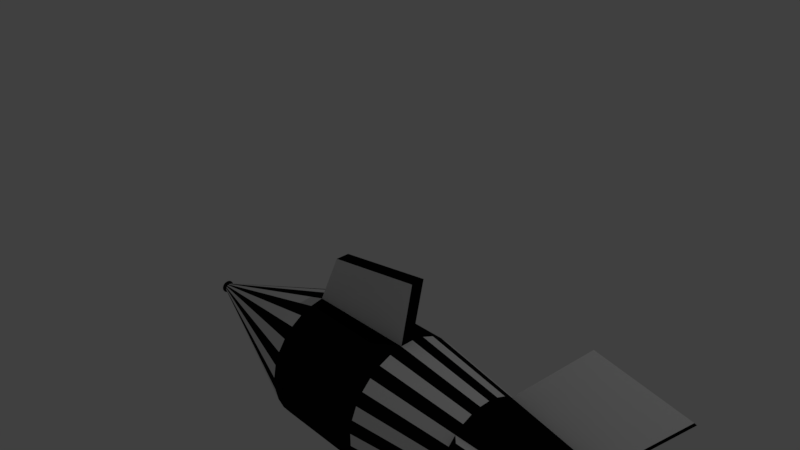 # Source: rocket.blend  (saved by Blender 2.78.0; exported with 4.5.12 LTS)
import bpy
from mathutils import Matrix  # noqa: F401  (used for matrix-valued properties, if any)

bpy.ops.wm.read_factory_settings(use_empty=True)
scene = bpy.context.scene
scene.name = 'Scene'

# ---- collections
col_collection_1 = bpy.data.collections.new('Collection 1'); scene.collection.children.link(col_collection_1)

# ---- materials (node trees are filled in below, after node groups)
mat_black = bpy.data.materials.new('Black')
mat_black.alpha_threshold = 0.0
mat_black.use_transparent_shadow = False
mat_black.diffuse_color = (0.003095, 0.003095, 0.003095, 1.0)
mat_black.roughness = 0.5
mat_white = bpy.data.materials.new('White')
mat_white.alpha_threshold = 0.0
mat_white.use_transparent_shadow = False
mat_white.roughness = 0.5

# ---- material node trees

# ---- world
world_world = bpy.data.worlds.new('World'); scene.world = world_world
world_world.color = (0.05088, 0.05088, 0.05088)
world_world.use_sun_shadow = False
world_world.sun_shadow_jitter_overblur = 0.0
world_world.cycles.sampling_method = 'MANUAL'

# ---- cameras
cam_camera = bpy.data.cameras.new('Camera')
cam_camera.clip_end = 100.0
cam_camera.lens = 35.0
cam_camera.sensor_width = 32.0
cam_camera.sensor_height = 18.0
cam_camera.ortho_scale = 7.314
cam_camera.dof.focus_distance = 0.0
cam_camera.dof.aperture_fstop = 128.0

# ---- lights
light_lamp = bpy.data.lights.new('Lamp', 'POINT')
light_lamp.transmission_factor = 0.0
light_lamp.cutoff_distance = 30.0
light_lamp.energy = 100.0
light_lamp.shadow_buffer_clip_start = 1.001
light_lamp.shadow_soft_size = 0.1
light_lamp.shadow_maximum_resolution = 0.006
light_lamp.use_absolute_resolution = True

# ---- meshes
me_cylinder = bpy.data.meshes.new('Cylinder')
me_cylinder.from_pydata([(1.095e-07, 0.07825, -1.0), (5.062e-08, 0.5737, 1.0), (0.01527, 0.07675, -1.0), (0.1119, 0.5627, 1.0), (0.02994, 0.07229, -1.0), (0.2195, 0.53, 1.0), (0.04347, 0.06506, -1.0), (0.3187, 0.477, 1.0), (0.05533, 0.05533, -1.0), (0.4057, 0.4057, 1.0), (0.06506, 0.04347, -1.0), (0.477, 0.3187, 1.0), (0.07229, 0.02994, -1.0), (0.53, 0.2195, 1.0), (0.07675, 0.01527, -1.0), (0.5627, 0.1119, 1.0), (0.07825, 2.686e-07, -1.0), (0.5737, 1.648e-07, 1.0), (0.07675, -0.01527, -1.0), (0.5627, -0.1119, 1.0), (0.07229, -0.02994, -1.0), (0.53, -0.2195, 1.0), (0.06506, -0.04347, -1.0), (0.477, -0.3187, 1.0), (0.05533, -0.05533, -1.0), (0.4057, -0.4057, 1.0), (0.04347, -0.06506, -1.0), (0.3187, -0.477, 1.0), (0.02994, -0.07229, -1.0), (0.2195, -0.53, 1.0), (0.01527, -0.07675, -1.0), (0.1119, -0.5627, 1.0), (8.396e-08, -0.07825, -1.0), (-1.363e-07, -0.5737, 1.0), (-0.01527, -0.07675, -1.0), (-0.1119, -0.5627, 1.0), (-0.02994, -0.07229, -1.0), (-0.2195, -0.53, 1.0), (-0.04347, -0.06506, -1.0), (-0.3187, -0.477, 1.0), (-0.05533, -0.05533, -1.0), (-0.4057, -0.4057, 1.0), (-0.06506, -0.04347, -1.0), (-0.477, -0.3187, 1.0), (-0.07229, -0.02994, -1.0), (-0.53, -0.2195, 1.0), (-0.07675, -0.01527, -1.0), (-0.5627, -0.1119, 1.0), (-0.07825, 3.382e-07, -1.0), (-0.5737, 6.754e-07, 1.0), (-0.07675, 0.01527, -1.0), (-0.5627, 0.1119, 1.0), (-0.07229, 0.02995, -1.0), (-0.53, 0.2195, 1.0), (-0.06506, 0.04347, -1.0), (-0.477, 0.3187, 1.0), (-0.05533, 0.05533, -1.0), (-0.4057, 0.4057, 1.0), (-0.04347, 0.06506, -1.0), (-0.3187, 0.477, 1.0), (-0.02994, 0.07229, -1.0), (-0.2195, 0.53, 1.0), (-0.01527, 0.07675, -1.0), (-0.1119, 0.5627, 1.0), (-2.832e-08, 1.0, -0.2557), (0.1951, 0.9808, -0.2557), (0.3827, 0.9239, -0.2557), (0.5556, 0.8315, -0.2557), (0.7071, 0.7071, -0.2557), (0.8315, 0.5556, -0.2557), (0.9239, 0.3827, -0.2557), (0.9808, 0.1951, -0.2557), (1.0, 7.55e-08, -0.2557), (0.9808, -0.1951, -0.2557), (0.9239, -0.3827, -0.2557), (0.8315, -0.5556, -0.2557), (0.7071, -0.7071, -0.2557), (0.5556, -0.8315, -0.2557), (0.3827, -0.9239, -0.2557), (0.1951, -0.9808, -0.2557), (-3.542e-07, -1.0, -0.2557), (-0.1951, -0.9808, -0.2557), (-0.3827, -0.9239, -0.2557), (-0.5556, -0.8315, -0.2557), (-0.7071, -0.7071, -0.2557), (-0.8315, -0.5556, -0.2557), (-0.9239, -0.3827, -0.2557), (-0.9808, -0.1951, -0.2557), (-1.0, 9.656e-07, -0.2557), (-0.9808, 0.1951, -0.2557), (-0.9239, 0.3827, -0.2557), (-0.8315, 0.5556, -0.2557), (-0.7071, 0.7071, -0.2557), (-0.5556, 0.8315, -0.2557), (-0.3827, 0.9239, -0.2557), (-0.1951, 0.9808, -0.2557), (-1.793e-08, 1.0, 0.2051), (0.1951, 0.9808, 0.2051), (0.3827, 0.9239, 0.2051), (0.5556, 0.8315, 0.2051), (0.7071, 0.7071, 0.2051), (0.8315, 0.5556, 0.2051), (0.9239, 0.3827, 0.2051), (0.9808, 0.1951, 0.2051), (1.0, 7.55e-08, 0.2051), (0.9808, -0.1951, 0.2051), (0.9239, -0.3827, 0.2051), (0.8315, -0.5556, 0.2051), (0.7071, -0.7071, 0.2051), (0.5556, -0.8315, 0.2051), (0.3827, -0.9239, 0.2051), (0.1951, -0.9808, 0.2051), (-3.438e-07, -1.0, 0.2051), (-0.1951, -0.9808, 0.2051), (-0.3827, -0.9239, 0.2051), (-0.5556, -0.8315, 0.2051), (-0.7071, -0.7071, 0.2051), (-0.8315, -0.5556, 0.2051), (-0.9239, -0.3827, 0.2051), (-0.9808, -0.1951, 0.2051), (-1.0, 9.656e-07, 0.2051), (-0.9808, 0.1951, 0.2051), (-0.9239, 0.3827, 0.2051), (-0.8315, 0.5556, 0.2051), (-0.7071, 0.7071, 0.2051), (-0.5556, 0.8315, 0.2051), (-0.3827, 0.9239, 0.2051), (-0.1951, 0.9808, 0.2051), (1.512e-08, 0.7945, 0.5883), (0.155, 0.7792, 0.5883), (0.304, 0.734, 0.5883), (0.4414, 0.6606, 0.5883), (0.5618, 0.5618, 0.5883), (0.6606, 0.4414, 0.5883), (0.734, 0.304, 0.5883), (0.7792, 0.155, 0.5883), (0.7945, 1.186e-07, 0.5883), (0.7792, -0.155, 0.5883), (0.734, -0.304, 0.5883), (0.6606, -0.4414, 0.5883), (0.5618, -0.5618, 0.5883), (0.4414, -0.6606, 0.5883), (0.304, -0.734, 0.5883), (0.155, -0.7792, 0.5883), (-2.438e-07, -0.7945, 0.5883), (-0.155, -0.7792, 0.5883), (-0.304, -0.734, 0.5883), (-0.4414, -0.6606, 0.5883), (-0.5618, -0.5618, 0.5883), (-0.6606, -0.4414, 0.5883), (-0.734, -0.304, 0.5883), (-0.7792, -0.155, 0.5883), (-0.7945, 8.257e-07, 0.5883), (-0.7792, 0.155, 0.5883), (-0.734, 0.304, 0.5883), (-0.6606, 0.4414, 0.5883), (-0.5618, 0.5618, 0.5883), (-0.4414, 0.6606, 0.5883), (-0.304, 0.734, 0.5883), (-0.155, 0.7792, 0.5883), (-1.033, -1.17, 1.186), (-0.9459, -1.241, 1.186), (-1.069, -1.425, 0.7739), (-1.189, -1.326, 0.7739), (-1.17, 1.033, 1.186), (-1.241, 0.9459, 1.186), (-1.425, 1.069, 0.7739), (-1.326, 1.189, 0.7739), (1.033, 1.17, 1.186), (0.9459, 1.241, 1.186), (1.069, 1.425, 0.7739), (1.189, 1.326, 0.7739), (1.17, -1.033, 1.186), (1.241, -0.9459, 1.186), (1.425, -1.069, 0.7739), (1.326, -1.189, 0.7739), (-1.976, -0.2931, 0.2621), (-1.776, -0.2931, -0.1416), (-1.995, -0.09802, 0.2621), (-1.795, -0.09802, -0.1416), (1.976, 0.2931, 0.2621), (1.776, 0.2931, -0.1416), (1.995, 0.09802, 0.2621), (1.795, 0.09802, -0.1416), (8.34e-08, 0.07825, -1.011), (0.01527, 0.07675, -1.011), (0.02994, 0.07229, -1.011), (0.04347, 0.06506, -1.011), (0.05533, 0.05533, -1.011), (0.06506, 0.04347, -1.011), (0.07229, 0.02994, -1.011), (0.07675, 0.01527, -1.011), (0.07825, 2.686e-07, -1.011), (0.07675, -0.01527, -1.011), (0.07229, -0.02994, -1.011), (0.06506, -0.04347, -1.011), (0.05533, -0.05533, -1.011), (0.04347, -0.06506, -1.011), (0.02994, -0.07229, -1.011), (0.01527, -0.07675, -1.011), (5.791e-08, -0.07825, -1.011), (-0.01527, -0.07675, -1.011), (-0.02994, -0.07229, -1.011), (-0.04347, -0.06506, -1.011), (-0.05533, -0.05533, -1.011), (-0.06506, -0.04347, -1.011), (-0.07229, -0.02994, -1.011), (-0.07675, -0.01527, -1.011), (-0.07825, 3.382e-07, -1.011), (-0.07675, 0.01527, -1.011), (-0.07229, 0.02995, -1.011), (-0.06506, 0.04347, -1.011), (-0.05533, 0.05533, -1.011), (-0.04347, 0.06506, -1.011), (-0.02994, 0.07229, -1.011), (-0.01527, 0.07675, -1.011), (7.843e-08, 0.09883, -1.018), (0.01928, 0.09693, -1.018), (0.03782, 0.09131, -1.018), (0.05491, 0.08217, -1.018), (0.06988, 0.06988, -1.018), (0.08217, 0.05491, -1.018), (0.09131, 0.03782, -1.018), (0.09693, 0.01928, -1.018), (0.09883, 2.64e-07, -1.018), (0.09693, -0.01928, -1.018), (0.09131, -0.03782, -1.018), (0.08217, -0.05491, -1.018), (0.06988, -0.06988, -1.018), (0.05491, -0.08217, -1.018), (0.03782, -0.09131, -1.018), (0.01928, -0.09693, -1.018), (4.622e-08, -0.09883, -1.018), (-0.01928, -0.09693, -1.018), (-0.03782, -0.09131, -1.018), (-0.05491, -0.08217, -1.018), (-0.06988, -0.06988, -1.018), (-0.08217, -0.05491, -1.018), (-0.09131, -0.03782, -1.018), (-0.09693, -0.01928, -1.018), (-0.09883, 3.52e-07, -1.018), (-0.09693, 0.01928, -1.018), (-0.09131, 0.03782, -1.018), (-0.08217, 0.05491, -1.018), (-0.06988, 0.06988, -1.018), (-0.05491, 0.08217, -1.018), (-0.03782, 0.09131, -1.018), (-0.01928, 0.09693, -1.018), (0.1119, 0.5627, 1.03), (8.297e-08, 0.5737, 1.03), (0.2195, 0.53, 1.03), (0.3187, 0.477, 1.03), (0.4057, 0.4057, 1.03), (0.477, 0.3187, 1.03), (0.53, 0.2195, 1.03), (0.5627, 0.1119, 1.03), (0.5737, 1.648e-07, 1.03), (0.5627, -0.1119, 1.03), (0.53, -0.2195, 1.03), (0.477, -0.3187, 1.03), (0.4057, -0.4057, 1.03), (0.3187, -0.477, 1.03), (0.2195, -0.53, 1.03), (0.1119, -0.5627, 1.03), (-1.04e-07, -0.5737, 1.03), (-0.1119, -0.5627, 1.03), (-0.2195, -0.53, 1.03), (-0.3187, -0.477, 1.03), (-0.4057, -0.4057, 1.03), (-0.477, -0.3187, 1.03), (-0.53, -0.2195, 1.03), (-0.5627, -0.1119, 1.03), (-0.5737, 6.754e-07, 1.03), (-0.5627, 0.1119, 1.03), (-0.53, 0.2195, 1.03), (-0.477, 0.3187, 1.03), (-0.4057, 0.4057, 1.03), (-0.3187, 0.477, 1.03), (-0.2195, 0.53, 1.03), (-0.1119, 0.5627, 1.03), (0.06284, 0.3159, 1.052), (1.348e-07, 0.3221, 1.052), (0.1233, 0.2976, 1.052), (0.1789, 0.2678, 1.052), (0.2278, 0.2278, 1.052), (0.2678, 0.1789, 1.052), (0.2976, 0.1233, 1.052), (0.3159, 0.06284, 1.052), (0.3221, 2.338e-07, 1.052), (0.3159, -0.06284, 1.052), (0.2976, -0.1233, 1.052), (0.2678, -0.1789, 1.052), (0.2278, -0.2278, 1.052), (0.1789, -0.2678, 1.052), (0.1233, -0.2976, 1.052), (0.06284, -0.3159, 1.052), (2.988e-08, -0.3221, 1.052), (-0.06284, -0.3159, 1.052), (-0.1233, -0.2976, 1.052), (-0.1789, -0.2678, 1.052), (-0.2278, -0.2278, 1.052), (-0.2678, -0.1789, 1.052), (-0.2976, -0.1233, 1.052), (-0.3159, -0.06284, 1.052), (-0.3221, 5.205e-07, 1.052), (-0.3159, 0.06284, 1.052), (-0.2976, 0.1233, 1.052), (-0.2678, 0.1789, 1.052), (-0.2278, 0.2278, 1.052), (-0.1789, 0.2678, 1.052), (-0.1233, 0.2976, 1.052), (-0.06284, 0.3159, 1.052), (0.06284, 0.3159, 1.098), (1.479e-07, 0.3221, 1.098), (0.1233, 0.2976, 1.098), (0.1789, 0.2678, 1.098), (0.2278, 0.2278, 1.098), (0.2678, 0.1789, 1.098), (0.2976, 0.1233, 1.098), (0.3159, 0.06284, 1.098), (0.3221, 2.338e-07, 1.098), (0.3159, -0.06284, 1.098), (0.2976, -0.1233, 1.098), (0.2678, -0.1789, 1.098), (0.2278, -0.2278, 1.098), (0.1789, -0.2678, 1.098), (0.1233, -0.2976, 1.098), (0.06284, -0.3159, 1.098), (4.292e-08, -0.3221, 1.098), (-0.06284, -0.3159, 1.098), (-0.1233, -0.2976, 1.098), (-0.1789, -0.2678, 1.098), (-0.2278, -0.2278, 1.098), (-0.2678, -0.1789, 1.098), (-0.2976, -0.1233, 1.098), (-0.3159, -0.06284, 1.098), (-0.3221, 5.205e-07, 1.098), (-0.3159, 0.06284, 1.098), (-0.2976, 0.1233, 1.098), (-0.2678, 0.1789, 1.098), (-0.2278, 0.2278, 1.098), (-0.1789, 0.2678, 1.098), (-0.1233, 0.2976, 1.098), (-0.06284, 0.3159, 1.098)], [], [(128, 1, 3, 129), (129, 3, 5, 130), (130, 5, 7, 131), (9, 132, 171, 168), (132, 9, 11, 133), (133, 11, 13, 134), (134, 13, 15, 135), (135, 15, 17, 136), (136, 17, 19, 137), (137, 19, 21, 138), (138, 21, 23, 139), (140, 139, 174, 175), (140, 25, 27, 141), (141, 27, 29, 142), (142, 29, 31, 143), (143, 31, 33, 144), (144, 33, 35, 145), (145, 35, 37, 146), (146, 37, 39, 147), (147, 39, 161, 162), (148, 41, 43, 149), (149, 43, 45, 150), (150, 45, 47, 151), (151, 47, 49, 152), (152, 49, 51, 153), (153, 51, 53, 154), (154, 53, 55, 155), (57, 156, 167, 164), (156, 57, 59, 157), (157, 59, 61, 158), (11, 9, 252, 253), (158, 61, 63, 159), (159, 63, 1, 128), (26, 28, 198, 197), (62, 95, 64, 0), (60, 94, 95, 62), (58, 93, 94, 60), (56, 92, 93, 58), (54, 91, 92, 56), (52, 90, 91, 54), (50, 89, 90, 52), (48, 88, 89, 50), (46, 87, 88, 48), (44, 86, 87, 46), (42, 85, 86, 44), (40, 84, 85, 42), (38, 83, 84, 40), (36, 82, 83, 38), (34, 81, 82, 36), (32, 80, 81, 34), (30, 79, 80, 32), (28, 78, 79, 30), (26, 77, 78, 28), (24, 76, 77, 26), (22, 75, 76, 24), (20, 74, 75, 22), (18, 73, 74, 20), (16, 72, 73, 18), (14, 71, 72, 16), (12, 70, 71, 14), (10, 69, 70, 12), (8, 68, 69, 10), (6, 67, 68, 8), (4, 66, 67, 6), (2, 65, 66, 4), (0, 64, 65, 2), (95, 127, 96, 64), (94, 126, 127, 95), (93, 125, 126, 94), (92, 124, 125, 93), (91, 123, 124, 92), (90, 122, 123, 91), (89, 121, 122, 90), (88, 120, 121, 89), (120, 88, 179, 178), (86, 118, 119, 87), (85, 117, 118, 86), (84, 116, 117, 85), (83, 115, 116, 84), (82, 114, 115, 83), (81, 113, 114, 82), (80, 112, 113, 81), (79, 111, 112, 80), (78, 110, 111, 79), (77, 109, 110, 78), (76, 108, 109, 77), (75, 107, 108, 76), (74, 106, 107, 75), (73, 105, 106, 74), (72, 104, 105, 73), (71, 103, 180, 181), (70, 102, 103, 71), (69, 101, 102, 70), (68, 100, 101, 69), (67, 99, 100, 68), (66, 98, 99, 67), (65, 97, 98, 66), (64, 96, 97, 65), (127, 159, 128, 96), (126, 158, 159, 127), (125, 157, 158, 126), (124, 156, 157, 125), (123, 155, 156, 124), (122, 154, 155, 123), (121, 153, 154, 122), (120, 152, 153, 121), (119, 151, 152, 120), (118, 150, 151, 119), (117, 149, 150, 118), (116, 148, 149, 117), (115, 147, 148, 116), (114, 146, 147, 115), (113, 145, 146, 114), (112, 144, 145, 113), (111, 143, 144, 112), (110, 142, 143, 111), (109, 141, 142, 110), (108, 140, 141, 109), (107, 139, 140, 108), (106, 138, 139, 107), (105, 137, 138, 106), (104, 136, 137, 105), (103, 135, 136, 104), (102, 134, 135, 103), (101, 133, 134, 102), (100, 132, 133, 101), (99, 131, 132, 100), (98, 130, 131, 99), (97, 129, 130, 98), (96, 128, 129, 97), (162, 161, 160, 163), (39, 41, 160, 161), (148, 147, 162, 163), (41, 148, 163, 160), (166, 165, 164, 167), (55, 57, 164, 165), (155, 55, 165, 166), (156, 155, 166, 167), (170, 169, 168, 171), (7, 9, 168, 169), (132, 131, 170, 171), (131, 7, 169, 170), (174, 173, 172, 175), (139, 23, 173, 174), (23, 25, 172, 173), (25, 140, 175, 172), (177, 176, 178, 179), (88, 87, 177, 179), (119, 120, 178, 176), (87, 119, 176, 177), (181, 180, 182, 183), (72, 71, 181, 183), (103, 104, 182, 180), (104, 72, 183, 182), (210, 211, 243, 242), (44, 46, 207, 206), (0, 2, 185, 184), (62, 0, 184, 215), (18, 20, 194, 193), (36, 38, 203, 202), (54, 56, 212, 211), (10, 12, 190, 189), (28, 30, 199, 198), (46, 48, 208, 207), (2, 4, 186, 185), (20, 22, 195, 194), (38, 40, 204, 203), (56, 58, 213, 212), (12, 14, 191, 190), (30, 32, 200, 199), (48, 50, 209, 208), (4, 6, 187, 186), (22, 24, 196, 195), (40, 42, 205, 204), (58, 60, 214, 213), (14, 16, 192, 191), (32, 34, 201, 200), (50, 52, 210, 209), (6, 8, 188, 187), (24, 26, 197, 196), (42, 44, 206, 205), (60, 62, 215, 214), (16, 18, 193, 192), (34, 36, 202, 201), (52, 54, 211, 210), (8, 10, 189, 188), (216, 217, 218, 219, 220, 221, 222, 223, 224, 225, 226, 227, 228, 229, 230, 231, 232, 233, 234, 235, 236, 237, 238, 239, 240, 241, 242, 243, 244, 245, 246, 247), (197, 198, 230, 229), (184, 185, 217, 216), (211, 212, 244, 243), (198, 199, 231, 230), (185, 186, 218, 217), (212, 213, 245, 244), (199, 200, 232, 231), (186, 187, 219, 218), (213, 214, 246, 245), (200, 201, 233, 232), (187, 188, 220, 219), (214, 215, 247, 246), (201, 202, 234, 233), (188, 189, 221, 220), (215, 184, 216, 247), (202, 203, 235, 234), (189, 190, 222, 221), (203, 204, 236, 235), (190, 191, 223, 222), (204, 205, 237, 236), (191, 192, 224, 223), (205, 206, 238, 237), (192, 193, 225, 224), (206, 207, 239, 238), (193, 194, 226, 225), (207, 208, 240, 239), (194, 195, 227, 226), (208, 209, 241, 240), (195, 196, 228, 227), (209, 210, 242, 241), (196, 197, 229, 228), (254, 253, 285, 286), (29, 27, 261, 262), (3, 1, 249, 248), (47, 45, 270, 271), (1, 63, 279, 249), (21, 19, 257, 258), (39, 37, 266, 267), (57, 55, 275, 276), (13, 11, 253, 254), (31, 29, 262, 263), (49, 47, 271, 272), (5, 3, 248, 250), (23, 21, 258, 259), (41, 39, 267, 268), (59, 57, 276, 277), (15, 13, 254, 255), (33, 31, 263, 264), (51, 49, 272, 273), (7, 5, 250, 251), (25, 23, 259, 260), (43, 41, 268, 269), (61, 59, 277, 278), (17, 15, 255, 256), (35, 33, 264, 265), (53, 51, 273, 274), (9, 7, 251, 252), (27, 25, 260, 261), (45, 43, 269, 270), (63, 61, 278, 279), (19, 17, 256, 257), (37, 35, 265, 266), (55, 53, 274, 275), (289, 288, 320, 321), (268, 267, 299, 300), (255, 254, 286, 287), (269, 268, 300, 301), (256, 255, 287, 288), (270, 269, 301, 302), (257, 256, 288, 289), (271, 270, 302, 303), (258, 257, 289, 290), (272, 271, 303, 304), (259, 258, 290, 291), (273, 272, 304, 305), (260, 259, 291, 292), (274, 273, 305, 306), (261, 260, 292, 293), (275, 274, 306, 307), (262, 261, 293, 294), (248, 249, 281, 280), (276, 275, 307, 308), (263, 262, 294, 295), (250, 248, 280, 282), (277, 276, 308, 309), (264, 263, 295, 296), (251, 250, 282, 283), (278, 277, 309, 310), (265, 264, 296, 297), (252, 251, 283, 284), (279, 278, 310, 311), (266, 265, 297, 298), (253, 252, 284, 285), (249, 279, 311, 281), (267, 266, 298, 299), (312, 313, 343, 342, 341, 340, 339, 338, 337, 336, 335, 334, 333, 332, 331, 330, 329, 328, 327, 326, 325, 324, 323, 322, 321, 320, 319, 318, 317, 316, 315, 314), (303, 302, 334, 335), (290, 289, 321, 322), (304, 303, 335, 336), (291, 290, 322, 323), (305, 304, 336, 337), (292, 291, 323, 324), (306, 305, 337, 338), (293, 292, 324, 325), (307, 306, 338, 339), (294, 293, 325, 326), (280, 281, 313, 312), (308, 307, 339, 340), (295, 294, 326, 327), (282, 280, 312, 314), (309, 308, 340, 341), (296, 295, 327, 328), (283, 282, 314, 315), (310, 309, 341, 342), (297, 296, 328, 329), (284, 283, 315, 316), (311, 310, 342, 343), (298, 297, 329, 330), (285, 284, 316, 317), (281, 311, 343, 313), (299, 298, 330, 331), (286, 285, 317, 318), (300, 299, 331, 332), (287, 286, 318, 319), (301, 300, 332, 333), (288, 287, 319, 320), (302, 301, 333, 334)])
me_cylinder.polygons.foreach_set('material_index', [0, 0, 0, 1, 0, 0, 0, 0, 0, 0, 0, 0, 0, 0, 0, 0, 0, 0, 0, 1, 0, 0, 0, 0, 0, 0, 0, 1, 0, 0, 0, 0, 0, 0, 0, 1, 0, 1, 0, 1, 0, 1, 0, 1, 0, 1, 0, 1, 0, 1, 0, 1, 0, 1, 0, 1, 0, 1, 0, 1, 0, 1, 0, 1, 0, 1, 0, 0, 0, 0, 0, 0, 0, 0, 1, 0, 0, 0, 0, 0, 0, 0, 0, 0, 0, 0, 0, 0, 0, 0, 1, 0, 0, 0, 0, 0, 0, 0, 1, 0, 1, 0, 1, 0, 1, 0, 1, 0, 1, 0, 1, 0, 1, 0, 1, 0, 1, 0, 1, 0, 1, 0, 1, 0, 1, 0, 1, 0, 1, 0, 0, 0, 0, 1, 0, 0, 1, 0, 0, 0, 0, 1, 0, 1, 0, 1, 0, 0, 0, 1, 0, 0, 0, 1, 0, 0, 0, 0, 0, 0, 0, 0, 0, 0, 0, 0, 0, 0, 0, 0, 0, 0, 0, 0, 0, 0, 0, 0, 0, 0, 0, 0, 0, 0, 0, 0, 0, 0, 0, 0, 0, 0, 0, 0, 0, 0, 0, 0, 0, 0, 0, 0, 0, 0, 0, 0, 0, 0, 0, 0, 0, 0, 0, 0, 0, 0, 0, 0, 0, 0, 0, 0, 0, 0, 0, 0, 0, 0, 0, 0, 0, 0, 0, 0, 0, 0, 0, 0, 0, 0, 0, 0, 0, 0, 0, 0, 0, 0, 0, 0, 0, 0, 0, 0, 0, 0, 0, 0, 0, 0, 0, 0, 0, 0, 0, 0, 0, 0, 0, 0, 0, 0, 0, 0, 0, 0, 0, 0, 0, 0, 0, 0, 0, 0, 0, 0, 0, 0, 0, 0, 0, 0, 0, 0, 0, 0, 0, 0, 0, 0, 0, 0, 0, 0, 0, 0, 0, 0, 1, 0, 0, 0, 0, 0])
me_cylinder.materials.append(mat_black)
me_cylinder.materials.append(mat_white)
me_cylinder.use_remesh_preserve_volume = False
me_cylinder.use_remesh_preserve_attributes = False
me_cylinder.use_mirror_vertex_groups = False
me_cylinder.update()

# ---- objects
ob_cylinder = bpy.data.objects.new('Cylinder', me_cylinder)
ob_lamp = bpy.data.objects.new('Lamp', light_lamp)
ob_camera = bpy.data.objects.new('Camera', cam_camera)

# ---- transforms, parenting, visibility, modifiers, constraints
ob_cylinder.location = (0.0, 0.0, -2.014)
ob_cylinder.rotation_euler = (-1.571, 1.484, -1.571)
ob_cylinder.scale = (1.0, 1.0, 3.505)
ob_cylinder.lineart.crease_threshold = 0.0
ob_lamp.location = (4.076, 1.005, 5.904)
ob_lamp.rotation_euler = (0.6503, 0.05522, 1.866)
ob_lamp.lock_rotations_4d = False
ob_lamp.empty_display_type = 'ARROWS'
ob_lamp.color = (0.0, 0.0, 0.0, 0.0)
ob_lamp.lineart.crease_threshold = 0.0
ob_camera.location = (7.481, -6.508, 5.344)
ob_camera.rotation_euler = (1.109, 0.0, 0.8149)
ob_camera.lock_rotations_4d = False
ob_camera.empty_display_type = 'ARROWS'
ob_camera.color = (0.0, 0.0, 0.0, 0.0)
ob_camera.display_type = 'WIRE'
ob_camera.lineart.crease_threshold = 0.0

# ---- collection membership
col_collection_1.objects.link(ob_cylinder)
col_collection_1.objects.link(ob_lamp)
col_collection_1.objects.link(ob_camera)

# ---- scene / render settings (as saved in the file)
scene.camera = ob_camera
scene.frame_start = 1; scene.frame_end = 250; scene.frame_set(1)
scene.render.engine = 'BLENDER_EEVEE_NEXT'
scene.render.resolution_percentage = 50
scene.render.dither_intensity = 0.0
scene.cycles.use_denoising = False
scene.cycles.samples = 128
scene.cycles.sampling_pattern = 'TABULATED_SOBOL'
scene.cycles.light_sampling_threshold = 0.0
scene.cycles.use_adaptive_sampling = False
scene.cycles.use_light_tree = False
scene.cycles.blur_glossy = 0.0
scene.cycles.sample_clamp_indirect = 0.0
scene.view_settings.view_transform = 'Standard'
bpy.context.view_layer.update()
